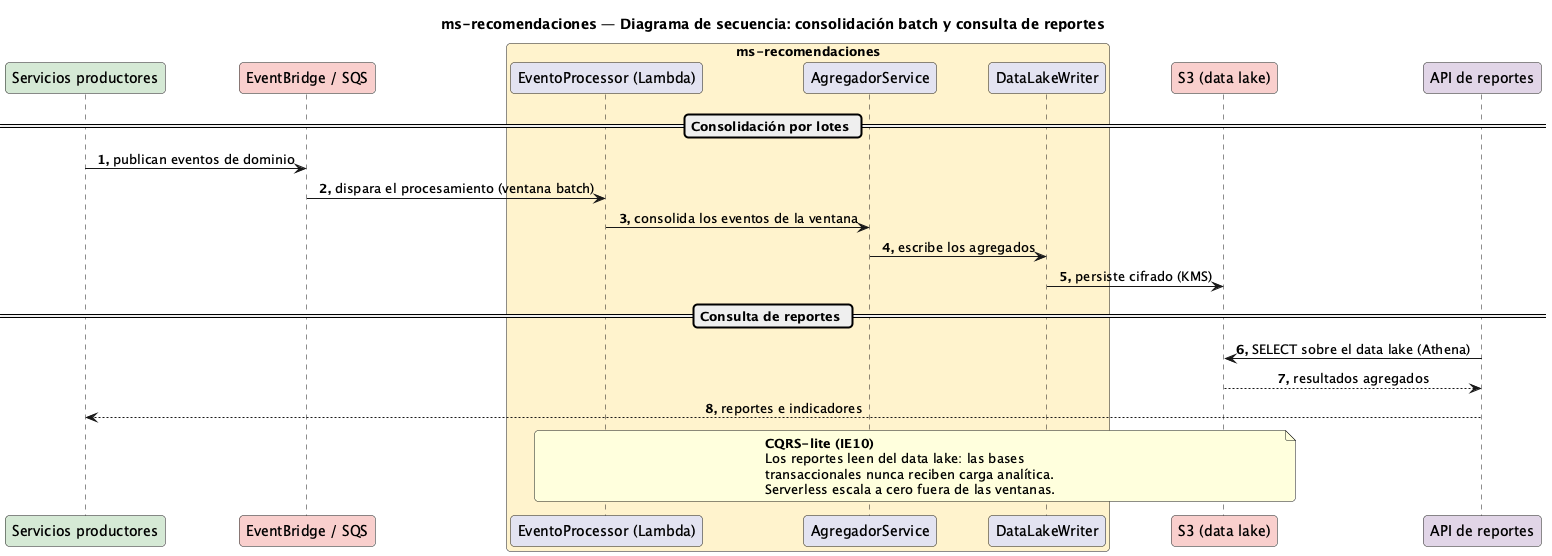

The diagram above was rendered by PlantUML. Its source (embedded in the PNG):
@startuml Secuencia-Recomendacion
title ms-recomendaciones — Diagrama de secuencia: consolidación batch y consulta de reportes

skinparam responseMessageBelowArrow true
skinparam maxMessageSize 320
skinparam sequenceMessageAlignment center
skinparam roundCorner 8
autonumber "<b>0."

participant "Servicios productores" as prod #D5E8D4
participant "EventBridge / SQS" as ev #F8CECC
box "ms-recomendaciones" #FFF2CC
  participant "EventoProcessor (Lambda)" as fn
  participant "AgregadorService" as agg
  participant "DataLakeWriter" as lake
end box
participant "S3 (data lake)" as s3 #F8CECC
participant "API de reportes" as apir #E1D5E7

== Consolidación por lotes ==
prod -> ev : publican eventos de dominio
ev -> fn : dispara el procesamiento (ventana batch)
fn -> agg : consolida los eventos de la ventana
agg -> lake : escribe los agregados
lake -> s3 : persiste cifrado (KMS)

== Consulta de reportes ==
apir -> s3 : SELECT sobre el data lake (Athena)
s3 --> apir : resultados agregados
apir --> prod : reportes e indicadores
note over fn, s3
  <b>CQRS-lite (IE10)</b>
  Los reportes leen del data lake: las bases
  transaccionales nunca reciben carga analítica.
  Serverless escala a cero fuera de las ventanas.
end note

@enduml